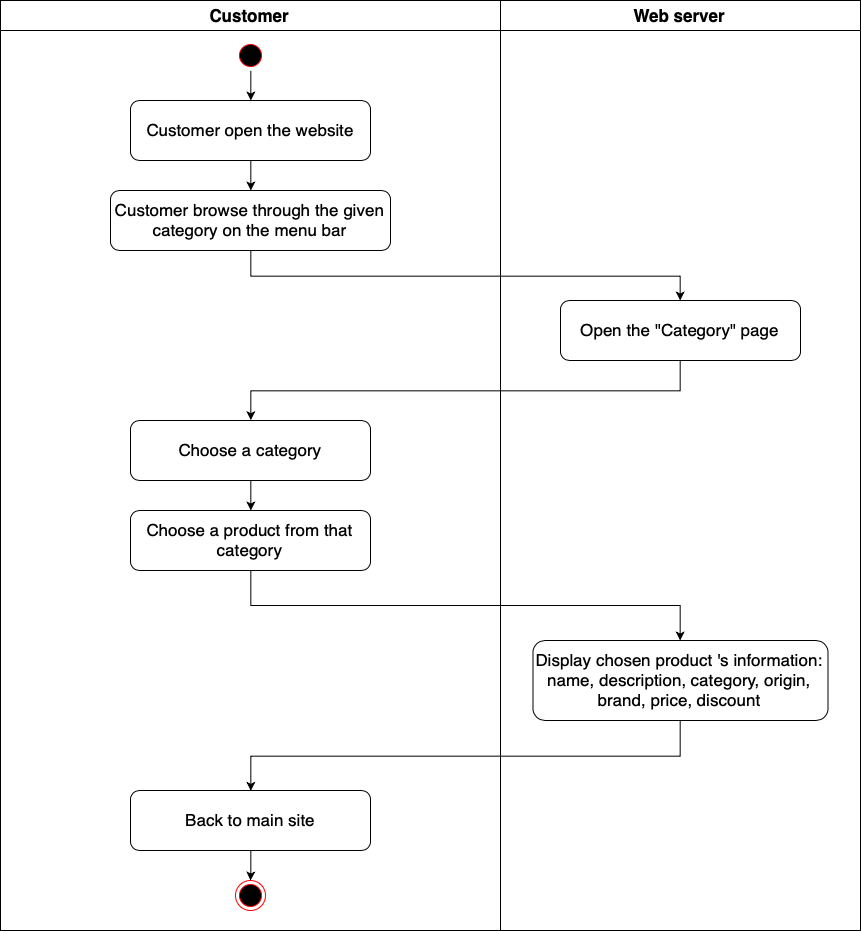

The diagram above was exported from draw.io. Its source (the exported page's mxGraphModel, read from the mxfile embedded in the PNG):
<mxGraphModel dx="1923" dy="755" grid="1" gridSize="10" guides="1" tooltips="1" connect="1" arrows="1" fold="1" page="1" pageScale="1" pageWidth="850" pageHeight="1100" math="0" shadow="0">
  <root>
    <mxCell id="0" />
    <mxCell id="1" parent="0" />
    <mxCell id="Sfg37-5fThXkDCX2j4Oh-1" value="Customer" style="swimlane;fontSize=17;startSize=30;" vertex="1" parent="1">
      <mxGeometry x="-280" y="20" width="500" height="930" as="geometry" />
    </mxCell>
    <mxCell id="Sfg37-5fThXkDCX2j4Oh-22" style="edgeStyle=orthogonalEdgeStyle;rounded=0;orthogonalLoop=1;jettySize=auto;html=1;exitX=0.5;exitY=1;exitDx=0;exitDy=0;fontSize=17;" edge="1" parent="Sfg37-5fThXkDCX2j4Oh-1" source="Sfg37-5fThXkDCX2j4Oh-3" target="Sfg37-5fThXkDCX2j4Oh-12">
      <mxGeometry relative="1" as="geometry" />
    </mxCell>
    <mxCell id="Sfg37-5fThXkDCX2j4Oh-3" value="Customer open the website" style="rounded=1;whiteSpace=wrap;html=1;fontSize=17;" vertex="1" parent="Sfg37-5fThXkDCX2j4Oh-1">
      <mxGeometry x="130" y="100" width="240" height="60" as="geometry" />
    </mxCell>
    <mxCell id="Sfg37-5fThXkDCX2j4Oh-21" style="edgeStyle=orthogonalEdgeStyle;rounded=0;orthogonalLoop=1;jettySize=auto;html=1;exitX=0.5;exitY=1;exitDx=0;exitDy=0;fontSize=17;" edge="1" parent="Sfg37-5fThXkDCX2j4Oh-1" source="Sfg37-5fThXkDCX2j4Oh-4" target="Sfg37-5fThXkDCX2j4Oh-3">
      <mxGeometry relative="1" as="geometry" />
    </mxCell>
    <mxCell id="Sfg37-5fThXkDCX2j4Oh-4" value="" style="ellipse;html=1;shape=startState;fillColor=#000000;strokeColor=#ff0000;fontSize=17;" vertex="1" parent="Sfg37-5fThXkDCX2j4Oh-1">
      <mxGeometry x="235" y="40" width="30" height="30" as="geometry" />
    </mxCell>
    <mxCell id="Sfg37-5fThXkDCX2j4Oh-6" value="" style="ellipse;html=1;shape=endState;fillColor=#000000;strokeColor=#ff0000;fontSize=17;" vertex="1" parent="Sfg37-5fThXkDCX2j4Oh-1">
      <mxGeometry x="235" y="880" width="30" height="30" as="geometry" />
    </mxCell>
    <mxCell id="Sfg37-5fThXkDCX2j4Oh-12" value="Customer browse through the given category on the menu bar" style="rounded=1;whiteSpace=wrap;html=1;fontSize=17;" vertex="1" parent="Sfg37-5fThXkDCX2j4Oh-1">
      <mxGeometry x="110" y="190" width="280" height="60" as="geometry" />
    </mxCell>
    <mxCell id="Sfg37-5fThXkDCX2j4Oh-25" style="edgeStyle=orthogonalEdgeStyle;rounded=0;orthogonalLoop=1;jettySize=auto;html=1;exitX=0.5;exitY=1;exitDx=0;exitDy=0;fontSize=17;" edge="1" parent="Sfg37-5fThXkDCX2j4Oh-1" source="Sfg37-5fThXkDCX2j4Oh-13" target="Sfg37-5fThXkDCX2j4Oh-14">
      <mxGeometry relative="1" as="geometry" />
    </mxCell>
    <mxCell id="Sfg37-5fThXkDCX2j4Oh-13" value="Choose a category" style="rounded=1;whiteSpace=wrap;html=1;fontSize=17;" vertex="1" parent="Sfg37-5fThXkDCX2j4Oh-1">
      <mxGeometry x="130" y="420" width="240" height="60" as="geometry" />
    </mxCell>
    <mxCell id="Sfg37-5fThXkDCX2j4Oh-14" value="Choose a product from that category" style="rounded=1;whiteSpace=wrap;html=1;fontSize=17;" vertex="1" parent="Sfg37-5fThXkDCX2j4Oh-1">
      <mxGeometry x="130" y="510" width="240" height="60" as="geometry" />
    </mxCell>
    <mxCell id="Sfg37-5fThXkDCX2j4Oh-28" style="edgeStyle=orthogonalEdgeStyle;rounded=0;orthogonalLoop=1;jettySize=auto;html=1;exitX=0.5;exitY=1;exitDx=0;exitDy=0;fontSize=17;" edge="1" parent="Sfg37-5fThXkDCX2j4Oh-1" source="Sfg37-5fThXkDCX2j4Oh-15" target="Sfg37-5fThXkDCX2j4Oh-6">
      <mxGeometry relative="1" as="geometry" />
    </mxCell>
    <mxCell id="Sfg37-5fThXkDCX2j4Oh-15" value="Back to main site" style="rounded=1;whiteSpace=wrap;html=1;fontSize=17;" vertex="1" parent="Sfg37-5fThXkDCX2j4Oh-1">
      <mxGeometry x="130" y="790" width="240" height="60" as="geometry" />
    </mxCell>
    <mxCell id="Sfg37-5fThXkDCX2j4Oh-2" value="Web server" style="swimlane;fontSize=17;startSize=30;" vertex="1" parent="1">
      <mxGeometry x="220" y="20" width="360" height="930" as="geometry" />
    </mxCell>
    <mxCell id="Sfg37-5fThXkDCX2j4Oh-17" value="Display chosen product 's information: name, description, category, origin, brand, price, discount" style="rounded=1;whiteSpace=wrap;html=1;fontSize=17;" vertex="1" parent="Sfg37-5fThXkDCX2j4Oh-2">
      <mxGeometry x="32.5" y="640" width="295" height="80" as="geometry" />
    </mxCell>
    <mxCell id="Sfg37-5fThXkDCX2j4Oh-18" value="Open the &quot;Category&quot; page" style="rounded=1;whiteSpace=wrap;html=1;fontSize=17;" vertex="1" parent="Sfg37-5fThXkDCX2j4Oh-2">
      <mxGeometry x="60" y="300" width="240" height="60" as="geometry" />
    </mxCell>
    <mxCell id="Sfg37-5fThXkDCX2j4Oh-23" style="edgeStyle=orthogonalEdgeStyle;rounded=0;orthogonalLoop=1;jettySize=auto;html=1;exitX=0.5;exitY=1;exitDx=0;exitDy=0;fontSize=17;" edge="1" parent="1" source="Sfg37-5fThXkDCX2j4Oh-12" target="Sfg37-5fThXkDCX2j4Oh-18">
      <mxGeometry relative="1" as="geometry" />
    </mxCell>
    <mxCell id="Sfg37-5fThXkDCX2j4Oh-24" style="edgeStyle=orthogonalEdgeStyle;rounded=0;orthogonalLoop=1;jettySize=auto;html=1;exitX=0.5;exitY=1;exitDx=0;exitDy=0;entryX=0.5;entryY=0;entryDx=0;entryDy=0;fontSize=17;" edge="1" parent="1" source="Sfg37-5fThXkDCX2j4Oh-18" target="Sfg37-5fThXkDCX2j4Oh-13">
      <mxGeometry relative="1" as="geometry" />
    </mxCell>
    <mxCell id="Sfg37-5fThXkDCX2j4Oh-26" style="edgeStyle=orthogonalEdgeStyle;rounded=0;orthogonalLoop=1;jettySize=auto;html=1;exitX=0.5;exitY=1;exitDx=0;exitDy=0;fontSize=17;" edge="1" parent="1" source="Sfg37-5fThXkDCX2j4Oh-14" target="Sfg37-5fThXkDCX2j4Oh-17">
      <mxGeometry relative="1" as="geometry" />
    </mxCell>
    <mxCell id="Sfg37-5fThXkDCX2j4Oh-27" style="edgeStyle=orthogonalEdgeStyle;rounded=0;orthogonalLoop=1;jettySize=auto;html=1;exitX=0.5;exitY=1;exitDx=0;exitDy=0;entryX=0.5;entryY=0;entryDx=0;entryDy=0;fontSize=17;" edge="1" parent="1" source="Sfg37-5fThXkDCX2j4Oh-17" target="Sfg37-5fThXkDCX2j4Oh-15">
      <mxGeometry relative="1" as="geometry" />
    </mxCell>
  </root>
</mxGraphModel>